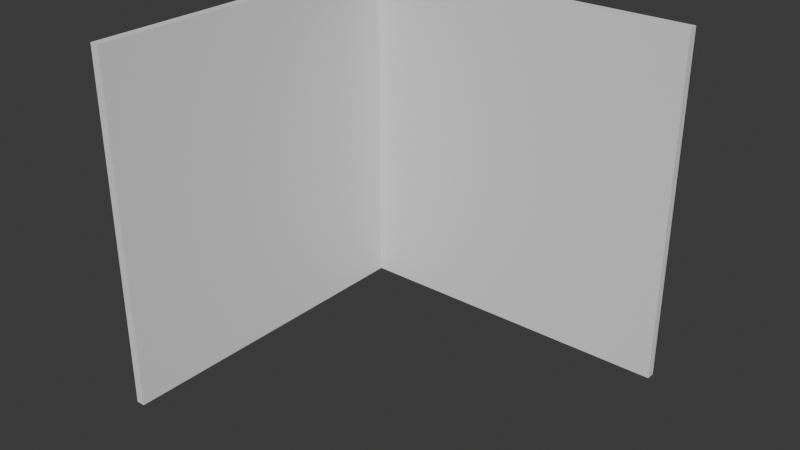 # Source: FI-071_Observatory_Sharp_Corner_Top_Wall.blend  (saved by Blender 4.2.66; exported with 4.5.12 LTS)
import bpy
from mathutils import Matrix  # noqa: F401  (used for matrix-valued properties, if any)

bpy.ops.wm.read_factory_settings(use_empty=True)
scene = bpy.context.scene
scene.name = 'Scene'

# ---- collections
col_collection = bpy.data.collections.new('Collection'); scene.collection.children.link(col_collection)
col_export = bpy.data.collections.new('Export'); scene.collection.children.link(col_export)

# ---- world
world_world = bpy.data.worlds.new('World'); scene.world = world_world
world_world.use_nodes = True; world_world.node_tree.nodes.clear()
_N = world_world.node_tree.nodes; _L = world_world.node_tree.links
n0 = _N.new('ShaderNodeOutputWorld'); n0.name = 'World Output'; n0.location = (300, 300)
n1 = _N.new('ShaderNodeBackground'); n1.name = 'Background'; n1.location = (10, 300)
n1.inputs[0].default_value = (0.05088, 0.05088, 0.05088, 1.0)
_L.new(n1.outputs[0], n0.inputs[0])
n0.is_active_output = True
world_world.color = (0.05088, 0.05088, 0.05088)
world_world.sun_shadow_jitter_overblur = 0.0

# ---- meshes
me_cube_002 = bpy.data.meshes.new('Cube.002')
me_cube_002.from_pydata([(1.037e-05, -2.0, 2.0), (0.0, 0.0, 2.0), (0.05001, -2.0, 2.0), (0.05001, -0.05001, 2.0), (2.0, -1.013e-05, 2.0), (2.0, -0.05001, 2.0), (2.0, -1.013e-05, 3.576e-07), (2.0, -0.05001, 3.576e-07), (0.05001, -0.05001, 3.576e-07), (1.328e-06, 0.0, 3.576e-07), (0.05001, -2.0, 3.576e-07), (1.169e-05, -2.0, 3.576e-07)], [], [(1, 9, 11, 0), (2, 10, 8, 3), (1, 0, 2, 3), (0, 11, 10, 2), (4, 6, 9, 1), (3, 8, 7, 5), (1, 3, 5, 4), (9, 6, 7, 8, 10, 11), (5, 7, 6, 4)])
_uv = me_cube_002.uv_layers.new(name='UVMap')
_uv.uv.foreach_set('vector', [0.625, 0.25, 0.5125, 0.25, 0.5125, 0.0, 0.625, 0.0, 0.625, 0.75, 0.5125, 0.75, 0.5125, 0.5063, 0.625, 0.5063, 0.875, 0.5, 0.875, 0.75, 0.625, 0.75, 0.625, 0.5063, 0.625, 1.0, 0.5125, 1.0, 0.5125, 0.75, 0.625, 0.75, 0.625, 0.0, 0.5125, 0.0, 0.5125, 0.25, 0.625, 0.25, 0.625, 0.5063, 0.5125, 0.5063, 0.5125, 0.75, 0.625, 0.75, 0.875, 0.5, 0.625, 0.5063, 0.625, 0.75, 0.875, 0.75, 0.5125, 0.25, 0.5125, 0.0, 0.5125, 0.75, 0.5125, 0.5063, 0.5125, 0.75, 0.5125, 0.0, 0.625, 0.75, 0.5125, 0.75, 0.5125, 1.0, 0.625, 1.0])
me_cube_002.update()

# ---- objects
ob_fi_071_observatory_sharp_corner_top_wall = bpy.data.objects.new('FI-071 Observatory Sharp Corner Top Wall', me_cube_002)

# ---- transforms, parenting, visibility, modifiers, constraints
ob_fi_071_observatory_sharp_corner_top_wall.location = (-1.0, 1.0, 0.0)

# ---- collection membership
col_export.objects.link(ob_fi_071_observatory_sharp_corner_top_wall)

# ---- scene / render settings (as saved in the file)
scene.frame_start = 1; scene.frame_end = 250; scene.frame_set(1)
scene.render.engine = 'BLENDER_EEVEE_NEXT'
bpy.context.view_layer.update()

# ---- added for rendering (the .blend has no active camera and no usable light): camera, sun
cam_auto = bpy.data.cameras.new('AutoCamera')
cam_auto.lens = 50.0
cam_auto.sensor_width = 36.0
cam_auto.clip_end = 1000.0
ob_auto_camera = bpy.data.objects.new('AutoCamera', cam_auto)
scene.collection.objects.link(ob_auto_camera)
ob_auto_camera.location = (3.20505, -3.84608, 3.56405)
ob_auto_camera.rotation_euler = (1.09748, -7.21219e-08, 0.694738)
scene.camera = ob_auto_camera
light_auto_sun = bpy.data.lights.new('AutoSun', 'SUN')
light_auto_sun.energy = 3.0
light_auto_sun.angle = 0.0523599
ob_auto_sun = bpy.data.objects.new('AutoSun', light_auto_sun)
scene.collection.objects.link(ob_auto_sun)
ob_auto_sun.rotation_euler = (0.872665, 0.174533, 0.523599)
bpy.context.view_layer.update()
